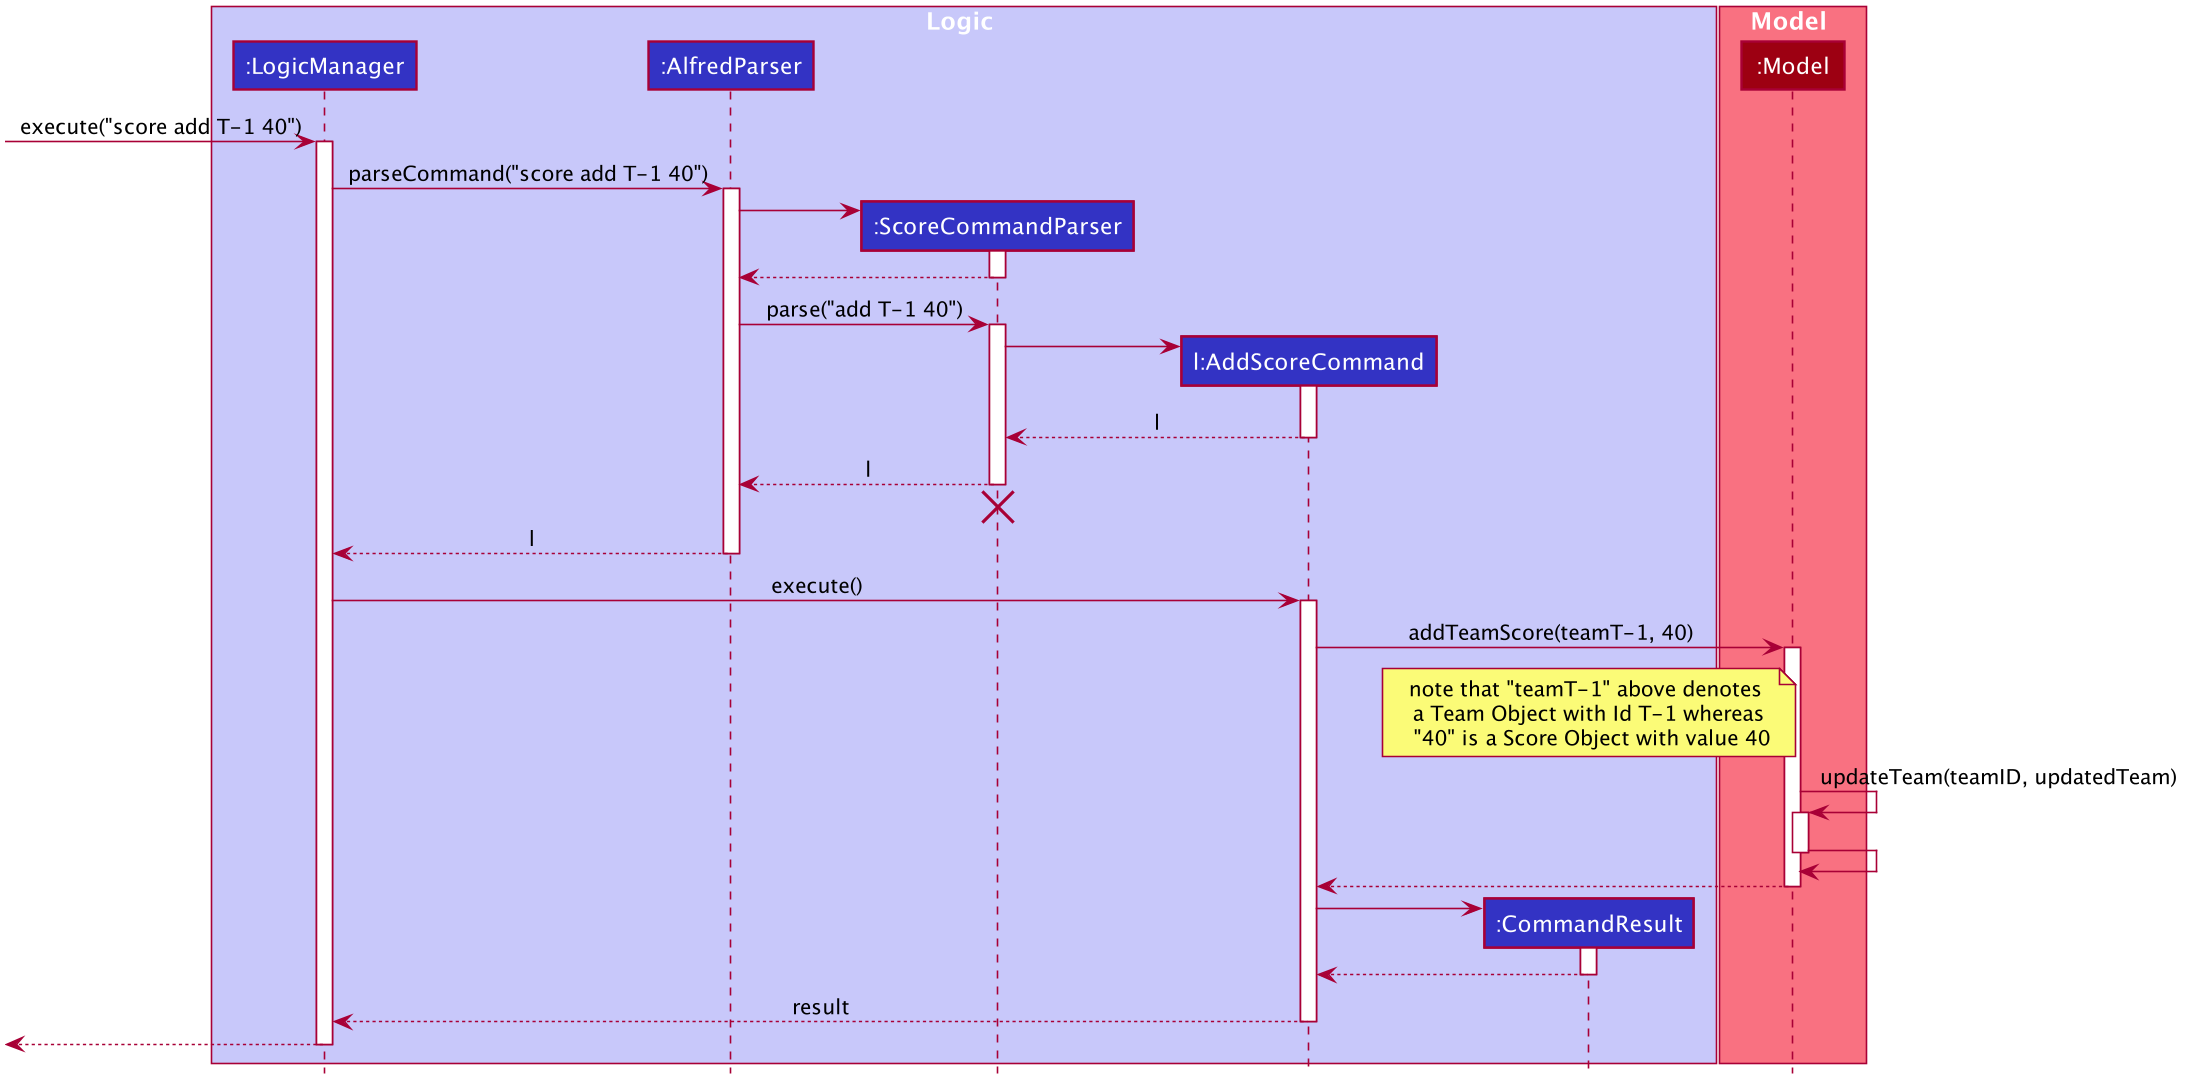

The diagram above was rendered by PlantUML. Its source (embedded in the PNG):
@startuml












skinparam BackgroundColor #FFFFFFF

skinparam Shadowing false

skinparam Class {
    FontColor #FFFFFF
    BorderThickness 1
    BorderColor #FFFFFF
    StereotypeFontColor #FFFFFF
    FontName Arial
}

skinparam Actor {
    BorderColor #000000
    Color #000000
    FontName Arial
}

skinparam Sequence {
    MessageAlign center
    BoxFontSize 15
    BoxPadding 0
    BoxFontColor #FFFFFF
    FontName Arial
}

skinparam Participant {
    FontColor #FFFFFFF
    Padding 20
}

skinparam MinClassWidth 50
skinparam ParticipantPadding 10
skinparam Shadowing false
skinparam DefaultTextAlignment center
skinparam packageStyle Rectangle

hide footbox
hide members
hide circle

box Logic #C8C8FA
participant ":LogicManager" as LogicManager #3333C4
participant ":AlfredParser" as AlfredParser #3333C4
participant ":ScoreCommandParser" as ScoreCommandParser #3333C4
participant "l:AddScoreCommand" as AddScoreCommand #3333C4
participant ":CommandResult" as CommandResult #3333C4
end box

box Model #F97181
participant ":Model" as Model #9D0012
end box

[-> LogicManager : execute("score add T-1 40")
activate LogicManager


LogicManager -> AlfredParser : parseCommand("score add T-1 40")
activate AlfredParser

create ScoreCommandParser
AlfredParser -> ScoreCommandParser
activate ScoreCommandParser

ScoreCommandParser --> AlfredParser
deactivate ScoreCommandParser

AlfredParser -> ScoreCommandParser : parse("add T-1 40")
activate ScoreCommandParser

create AddScoreCommand
ScoreCommandParser -> AddScoreCommand
activate AddScoreCommand

AddScoreCommand --> ScoreCommandParser : l
deactivate AddScoreCommand

ScoreCommandParser --> AlfredParser : l
deactivate ScoreCommandParser

ScoreCommandParser -[hidden]-> AlfredParser
destroy ScoreCommandParser

AlfredParser --> LogicManager : l
deactivate AlfredParser

LogicManager -> AddScoreCommand : execute()
activate AddScoreCommand

AddScoreCommand -> Model : addTeamScore(teamT-1, 40)
note over CommandResult: note that "teamT-1" above denotes \n a Team Object with Id T-1 whereas \n "40" is a Score Object with value 40
activate Model

Model -> Model : updateTeam(teamID, updatedTeam)
activate Model
Model -> Model
deactivate Model

Model --> AddScoreCommand
deactivate Model

create CommandResult
AddScoreCommand -> CommandResult
activate CommandResult

CommandResult --> AddScoreCommand
deactivate CommandResult

AddScoreCommand --> LogicManager : result
deactivate AddScoreCommand

[<--LogicManager
deactivate LogicManager
@enduml